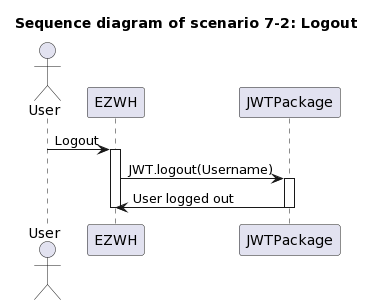

The diagram above was rendered by PlantUML. Its source (embedded in the PNG):
@startuml
title " Sequence diagram of scenario 7-2: Logout"

actor User

User -> EZWH : Logout
activate EZWH

EZWH -> JWTPackage : JWT.logout(Username)
activate JWTPackage
EZWH <- JWTPackage : User logged out
deactivate JWTPackage

deactivate EZWH
@enduml